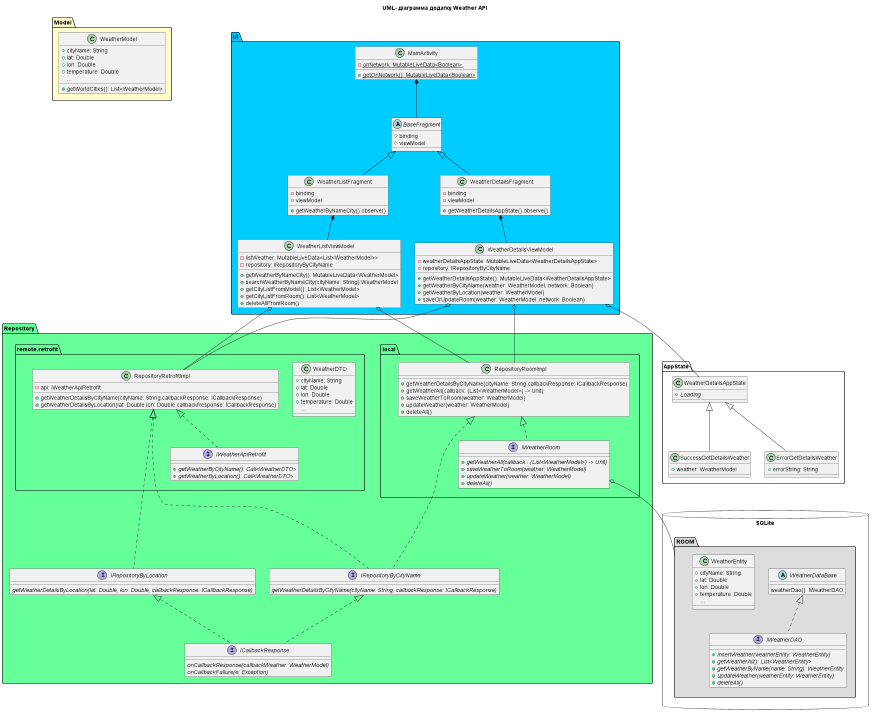

The diagram above was rendered by PlantUML. Its source (embedded in the PNG):
@startuml
'https://plantuml.com/sequence-diagram

title
UML- діаграмма додатку Weather API
end title

package Model #FFFFCC {
    class WeatherModel {
        + cityName: String
        + lat: Double
        + lon: Double
        + temperature: Double
        ...
        + getWorldCities(): List<WeatherModel>
    }
}

package UI #00CCFF {

    class MainActivity {
    - {static}onNetwork: MutableLiveData<Boolean>
    + {static}getOnNetwork(): MutableLiveData<Boolean>
    }
    abstract class BaseFragment{
     #binding
     #viewModel
    }

    class WeatherListFragment{
        - binding
        - viewModel
        + getWeatherByNameCity().observe()
    }
    class WeatherListViewModel{
    - listWeather: MutableLiveData<List<WeatherModel>>
    - repository: IRepositoryByCityName
    + getWeatherByNameCity(): MutableLiveData<WeatherModel>
    + searchWeatherByNameCity(cityName: String):WeatherModel
    + getCityListFromModel(): List<WeatherModel>
    + getCityListFromRoom(): List<WeatherModel>
    + deleteAllFromRoom()
    }

    class WeatherDetailsFragment{
        - binding
        - viewModel
        + getWeatherDetailsAppState().observe()
    }

    class WeatherDetailsViewModel{
        - weatherDetailsAppState: MutableLiveData<WeatherDetailsAppState>
        - repository: IRepositoryByCityName
        + getWeatherDetailsAppState(): MutableLiveData<WeatherDetailsAppState>
        + getWeatherByCityName(weather: WeatherModel, network: Boolean)
        + getWeatherByLocation(weather: WeatherModel)
        + saveOrUpdateRoom(weather: WeatherModel, network: Boolean)
    }

}


package AppState {

class WeatherDetailsAppState {

        + {abstract} Loading
        }
    class SuccessGetDetailsWeather {
        + weather: WeatherModel
    }
    class ErrorGetDetailsWeather{
        + errorString: String
    }

}

package Repository #66FF99 {
    interface IRepositoryByCityName {
    {abstract}getWeatherDetailsByCityName(cityName: String, callbackResponse: ICallbackResponse)
     }
    interface IRepositoryByLocation {
    {abstract}getWeatherDetailsByLocation(lat: Double, lon: Double, callbackResponse: ICallbackResponse)
    }
    interface ICallbackResponse {
        {abstract}onCallbackResponse(callbackWeather: WeatherModel)
        {abstract}onCallbackFailure(e: Exception)
    }


    package local {
        interface IWeatherRoom {
            + {abstract}getWeatherAll(callback : (List<WeatherModel>) -> Unit)
            + {abstract}saveWeatherToRoom(weather: WeatherModel)
            + {abstract}updateWeather(weather: WeatherModel)
            + {abstract}deleteAll()
        }
        class RepositoryRoomImpl {
            + getWeatherDetailsByCityName(cityName: String,callbackResponse: ICallbackResponse)
            + getWeatherAll(callback: (List<WeatherModel>) -> Unit)
            + saveWeatherToRoom(weather: WeatherModel)
            + updateWeather(weather: WeatherModel)
            + deleteAll()
        }
    }

    package remote.retrofit {
        class WeatherDTO {
            + cityName: String
            + lat: Double
            + lon: Double
            + temperature: Double
            ...
        }

        interface IWeatherApiRetrofit {
        + {abstract}getWeatherByCityName(): Call<WeatherDTO>
        + {abstract}getWeatherByLocation(): Call<WeatherDTO>
        }
        class RepositoryRetrofitImpl {
        - api: IWeatherApiRetrofit
        + getWeatherDetailsByCityName(cityName: String,callbackResponse: ICallbackResponse)
        + getWeatherDetailsByLocation(lat: Double,lon: Double,callbackResponse: ICallbackResponse)
        }
    }
}


'ROOM
database "SQLite" {
package "ROOM" #DDDDDD {
    abstract class WeatherDataBase{
    weatherDao(): IWeatherDAO
    }
    class WeatherEntity{
        + cityName: String
        + lat: Double
        + lon: Double
        + temperature: Double
        ...
    }
    interface IWeatherDAO{
    + {abstract}insertWeather(weatherEntity: WeatherEntity)
    + {abstract}getWeatherAll(): List<WeatherEntity>
    + {abstract}getWeatherByName(name: String): WeatherEntity
    + {abstract}updateWeather(weatherEntity: WeatherEntity)
    + {abstract}deleteAll()
    }
}


'UI
MainActivity *-- BaseFragment
BaseFragment <|-- WeatherListFragment
BaseFragment <|-- WeatherDetailsFragment
WeatherListFragment *-- WeatherListViewModel
WeatherDetailsFragment *-- WeatherDetailsViewModel

WeatherDetailsViewModel o-- RepositoryRetrofitImpl
WeatherDetailsViewModel o-- RepositoryRoomImpl

'AppState
WeatherDetailsAppState <|-- SuccessGetDetailsWeather
WeatherDetailsAppState <|-- ErrorGetDetailsWeather
WeatherDetailsViewModel o-- WeatherDetailsAppState

WeatherListViewModel o-- RepositoryRoomImpl
WeatherListViewModel o-- RepositoryRetrofitImpl
'WeatherListViewModel o-- WeatherModel


'Repository
IRepositoryByCityName <|.. ICallbackResponse
IRepositoryByLocation <|.. ICallbackResponse

'Local
RepositoryRoomImpl <|.. IWeatherRoom
RepositoryRoomImpl <|.. IRepositoryByCityName

IWeatherRoom o-- ROOM

'remote
RepositoryRetrofitImpl <|.. IWeatherApiRetrofit
RepositoryRetrofitImpl <|.. IRepositoryByCityName
RepositoryRetrofitImpl <|.. IRepositoryByLocation
'IWeatherApiRetrofit <|.. WeatherDTO

'Room
WeatherDataBase <|.. IWeatherDAO
'WeatherDataBase *-- WeatherEntity

'allowmixing
'together {
'class WeatherModel
'class WeatherListFragment
'}


'WeatherModel-[hidden]-->IWeatherApiRetrofit

'IRepositoryByCityName-[hidden]--IRepositoryByLocation
'IRepositoryByCityName-[hidden]--ICallbackResponse
'local-[hidden]--IRepositoryByCityName
'UI-[hidden]-->WeatherDetailsAppState

'Model-[hidden]--> remote.retrofit

remote.retrofit-[hidden]-->IRepositoryByLocation
local-[hidden]-->IRepositoryByCityName


'UI-[hidden]-->AppState
'Model-[hidden]-->UI

@enduml